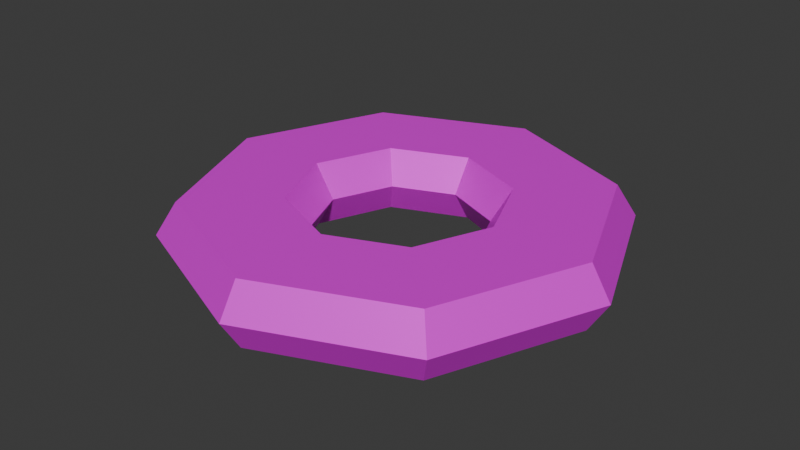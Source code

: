 # Source: Ananas.blend  (saved by Blender 5.0.119; exported with 4.5.12 LTS)
import bpy
from mathutils import Matrix  # noqa: F401  (used for matrix-valued properties, if any)

bpy.ops.wm.read_factory_settings(use_empty=True)
scene = bpy.context.scene
scene.name = 'Scene'

# ---- collections
col_collection = bpy.data.collections.new('Collection'); scene.collection.children.link(col_collection)

# ---- images (referenced by path relative to the original .blend; pixels are not part of the script)
import os
ASSET_DIR = os.environ.get("B2B_ASSET_DIR", "")  # directory of the original .blend (textures are referenced by path, not embedded)
HERE = os.path.dirname(os.path.abspath(__file__))  # packed textures are extracted next to this script under _unpacked/

def load_image(name, relpath, width, height, colorspace="sRGB"):
    """Load a texture the original file referenced (path relative to the .blend, or extracted next to this script)."""
    p = next((c for c in (os.path.join(HERE, relpath), os.path.join(ASSET_DIR, relpath)) if relpath and os.path.exists(c)), "")
    if p:
        img = bpy.data.images.load(p, check_existing=True)
        img.name = name
    else:  # same state as the original file: an image datablock whose file is absent (Cycles renders it pink)
        img = bpy.data.images.new(name, width, height)
        img.source = "FILE"
        img.filepath = "//" + (relpath or name)
    img.colorspace_settings.name = colorspace
    return img
img_ananas_basecolor = load_image('Ananas_baseColor', 'missing.png', 512, 512, 'sRGB')

# ---- materials (node trees are filled in below, after node groups)
mat_material_001 = bpy.data.materials.new('Material.001')

# ---- material node trees
mat_material_001.use_nodes = True; mat_material_001.node_tree.nodes.clear()
_N = mat_material_001.node_tree.nodes; _L = mat_material_001.node_tree.links
n0 = _N.new('ShaderNodeBsdfPrincipled'); n0.name = 'Principled BSDF'; n0.location = (-200, 100)
n0.inputs[1].default_value = 0.2143
n0.inputs[2].default_value = 0.4911
n1 = _N.new('ShaderNodeOutputMaterial'); n1.name = 'Material Output'; n1.location = (200, 100)
n2 = _N.new('ShaderNodeTexImage'); n2.name = 'Image Texture'; n2.location = (-490, 75)
n2.image = img_ananas_basecolor
_L.new(n0.outputs[0], n1.inputs[0])
_L.new(n2.outputs[0], n0.inputs[0])
n1.is_active_output = True

# ---- world
world_world = bpy.data.worlds.new('World'); scene.world = world_world
world_world.use_nodes = True; world_world.node_tree.nodes.clear()
_N = world_world.node_tree.nodes; _L = world_world.node_tree.links
n0 = _N.new('ShaderNodeOutputWorld'); n0.name = 'World Output'; n0.location = (200, 100)
n1 = _N.new('ShaderNodeBackground'); n1.name = 'Background'; n1.location = (-200, 100)
n1.inputs[0].default_value = (0.05088, 0.05088, 0.05088, 1.0)
_L.new(n1.outputs[0], n0.inputs[0])
n0.is_active_output = True
world_world.color = (0.05088, 0.05088, 0.05088)
world_world.sun_shadow_jitter_overblur = 0.0

# ---- meshes
me_torus_001 = bpy.data.meshes.new('Torus.001')
me_torus_001.from_pydata([(0.29, 0.0, 0.0), (0.2636, 0.0, 0.06364), (0.1364, 0.0, 0.06364), (0.11, 0.0, 1.102e-17), (0.1364, 0.0, -0.06364), (0.2636, 0.0, -0.06364), (0.2051, 0.2051, 0.0), (0.1864, 0.1864, 0.06364), (0.09642, 0.09642, 0.06364), (0.07778, 0.07778, 1.102e-17), (0.09642, 0.09642, -0.06364), (0.1864, 0.1864, -0.06364), (2.189e-08, 0.29, 0.0), (1.99e-08, 0.2636, 0.06364), (1.029e-08, 0.1364, 0.06364), (8.305e-09, 0.11, 1.102e-17), (1.029e-08, 0.1364, -0.06364), (1.99e-08, 0.2636, -0.06364), (-0.2051, 0.2051, 0.0), (-0.1864, 0.1864, 0.06364), (-0.09642, 0.09642, 0.06364), (-0.07778, 0.07778, 1.102e-17), (-0.09642, 0.09642, -0.06364), (-0.1864, 0.1864, -0.06364), (-0.29, 2.535e-08, 0.0), (-0.2636, 2.305e-08, 0.06364), (-0.1364, 1.192e-08, 0.06364), (-0.11, 9.617e-09, 1.102e-17), (-0.1364, 1.192e-08, -0.06364), (-0.2636, 2.305e-08, -0.06364), (-0.2051, -0.2051, 0.0), (-0.1864, -0.1864, 0.06364), (-0.09642, -0.09642, 0.06364), (-0.07778, -0.07778, 1.102e-17), (-0.09642, -0.09642, -0.06364), (-0.1864, -0.1864, -0.06364), (2.189e-08, -0.29, 0.0), (1.99e-08, -0.2636, 0.06364), (1.029e-08, -0.1364, 0.06364), (8.305e-09, -0.11, 1.102e-17), (1.029e-08, -0.1364, -0.06364), (1.99e-08, -0.2636, -0.06364), (0.2051, -0.2051, 0.0), (0.1864, -0.1864, 0.06364), (0.09642, -0.09642, 0.06364), (0.07778, -0.07778, 1.102e-17), (0.09642, -0.09642, -0.06364), (0.1864, -0.1864, -0.06364)], [], [(0, 6, 7, 1), (2, 8, 9, 3), (3, 9, 10, 4), (5, 11, 6, 0), (6, 12, 13, 7), (8, 14, 15, 9), (9, 15, 16, 10), (11, 17, 12, 6), (12, 18, 19, 13), (14, 20, 21, 15), (15, 21, 22, 16), (17, 23, 18, 12), (18, 24, 25, 19), (20, 26, 27, 21), (21, 27, 28, 22), (23, 29, 24, 18), (24, 30, 31, 25), (26, 32, 33, 27), (27, 33, 34, 28), (29, 35, 30, 24), (30, 36, 37, 31), (32, 38, 39, 33), (33, 39, 40, 34), (35, 41, 36, 30), (36, 42, 43, 37), (38, 44, 45, 39), (39, 45, 46, 40), (41, 47, 42, 36), (42, 0, 1, 43), (44, 2, 3, 45), (45, 3, 4, 46), (47, 5, 0, 42), (40, 41, 35, 34), (46, 47, 41, 40), (46, 4, 5, 47), (10, 11, 5, 4), (16, 17, 11, 10), (22, 23, 17, 16), (28, 29, 23, 22), (34, 35, 29, 28), (43, 1, 2, 44), (43, 44, 38, 37), (37, 38, 32, 31), (31, 32, 26, 25), (25, 26, 20, 19), (19, 20, 14, 13), (13, 14, 8, 7), (7, 8, 2, 1)])
_uv = me_torus_001.uv_layers.new(name='UVMap')
_uv.uv.foreach_set('vector', [0.374, 0.6415, 0.4053, 0.4841, 0.4688, 0.4984, 0.4403, 0.6415, 0.7506, 0.8982, 0.7252, 0.8271, 0.7908, 0.8174, 0.8113, 0.8748, 0.6763, 0.8174, 0.6968, 0.8748, 0.6361, 0.8982, 0.6107, 0.8271, 0.469, 0.8386, 0.4975, 0.6955, 0.5638, 0.6955, 0.5325, 0.8529, 0.5638, 0.6955, 0.5325, 0.4841, 0.5823, 0.4865, 0.6107, 0.6787, 0.7252, 0.8271, 0.7252, 0.7267, 0.7908, 0.7364, 0.7908, 0.8174, 0.7908, 0.8174, 0.7908, 0.7364, 0.8396, 0.7267, 0.8396, 0.8271, 0.4975, 0.6955, 0.469, 0.5033, 0.5325, 0.4841, 0.5638, 0.6955, 0.3414, 0.4841, 0.1277, 0.4841, 0.1374, 0.4412, 0.3317, 0.4412, 0.6998, 0.4841, 0.7252, 0.5551, 0.6596, 0.5648, 0.6391, 0.5075, 0.663, 0.3347, 0.7441, 0.3347, 0.7538, 0.3776, 0.6533, 0.3776, 0.3271, 0.5075, 0.278, 0.6449, 0.2124, 0.6352, 0.2664, 0.4841, 0.2124, 0.6352, 0.2124, 0.8489, 0.1636, 0.8392, 0.1636, 0.6449, 0.7252, 0.5551, 0.7252, 0.6556, 0.6596, 0.6459, 0.6596, 0.5648, 0.6596, 0.5648, 0.6596, 0.6459, 0.6107, 0.6556, 0.6107, 0.5551, 0.278, 0.6449, 0.278, 0.8392, 0.2124, 0.8489, 0.2124, 0.6352, 0.1029, 1.0, 0.04885, 0.8489, 0.1145, 0.8392, 0.1636, 0.9766, 0.7252, 0.6556, 0.6998, 0.7267, 0.6391, 0.7032, 0.6596, 0.6459, 0.7535, 0.7032, 0.774, 0.6459, 0.8396, 0.6556, 0.8142, 0.7267, 0.278, 0.8392, 0.3271, 0.9766, 0.2664, 1.0, 0.2124, 0.8489, 0.04885, 0.8489, 0.04885, 0.6352, 0.1145, 0.6449, 0.1145, 0.8392, 0.7252, 0.6556, 0.7252, 0.5551, 0.774, 0.5648, 0.774, 0.6459, 0.774, 0.6459, 0.774, 0.5648, 0.8396, 0.5551, 0.8396, 0.6556, 2.031e-08, 0.8392, 5.645e-09, 0.6449, 0.04885, 0.6352, 0.04885, 0.8489, 0.04885, 0.6352, 0.1029, 0.4841, 0.1636, 0.5075, 0.1145, 0.6449, 0.1843, 0.1065, 0.2848, 0.1065, 0.2751, 0.1494, 0.194, 0.1494, 0.774, 0.5648, 0.7535, 0.5075, 0.8142, 0.4841, 0.8396, 0.5551, 0.8007, 0.04285, 0.6064, 0.04285, 0.5967, 4.365e-08, 0.8104, 4.687e-08, 0.4053, 0.8529, 0.374, 0.6415, 0.4403, 0.6415, 0.4688, 0.8336, 0.7252, 0.7267, 0.7252, 0.8271, 0.6763, 0.8174, 0.6763, 0.7364, 0.6763, 0.7364, 0.6763, 0.8174, 0.6107, 0.8271, 0.6107, 0.7267, 0.3556, 0.8504, 0.3271, 0.6582, 0.374, 0.6415, 0.4053, 0.8529, 0.8396, 0.5551, 5.645e-09, 0.6449, 2.031e-08, 0.8392, 0.8396, 0.6556, 0.8142, 0.4841, 0.6064, 0.04285, 0.8007, 0.04285, 0.8396, 0.5551, 0.8142, 0.4841, 0.6107, 0.8271, 0.3271, 0.6582, 0.6064, 0.04285, 0.6361, 0.8982, 0.4975, 0.6955, 0.469, 0.8386, 0.6107, 0.8271, 0.8396, 0.7267, 0.469, 0.5033, 0.4975, 0.6955, 0.6361, 0.8982, 0.7538, 0.3776, 0.278, 0.6449, 0.3271, 0.5075, 0.8396, 0.7267, 0.6107, 0.6556, 0.278, 0.8392, 0.278, 0.6449, 0.7538, 0.3776, 0.8396, 0.6556, 2.031e-08, 0.8392, 0.278, 0.8392, 0.6107, 0.6556, 0.4688, 0.8336, 0.4403, 0.6415, 0.7252, 0.8271, 0.7252, 0.7267, 0.4688, 0.8336, 0.7252, 0.7267, 0.1843, 0.1065, 0.1145, 0.6449, 0.1145, 0.6449, 0.1843, 0.1065, 0.7252, 0.6556, 0.1145, 0.8392, 0.1145, 0.8392, 0.7252, 0.6556, 0.7252, 0.6556, 0.1636, 0.9766, 0.1636, 0.9766, 0.7252, 0.6556, 0.7252, 0.5551, 0.1636, 0.6449, 0.1636, 0.6449, 0.7252, 0.5551, 0.6998, 0.4841, 0.3317, 0.4412, 0.3317, 0.4412, 0.6998, 0.4841, 0.7252, 0.8271, 0.6107, 0.6787, 0.6107, 0.6787, 0.7252, 0.8271, 0.7506, 0.8982, 0.4403, 0.6415])
me_torus_001.materials.append(mat_material_001)
me_torus_001.update()

# ---- objects
ob_ananas = bpy.data.objects.new('Ananas', me_torus_001)

# ---- transforms, parenting, visibility, modifiers, constraints
ob_ananas.location = (0.0, 0.0, 0.0)
ob_ananas.scale = (1.0, 1.0, 0.6667)

# ---- collection membership
col_collection.objects.link(ob_ananas)

# ---- scene / render settings (as saved in the file)
scene.frame_start = 1; scene.frame_end = 250; scene.frame_set(1)
scene.render.engine = 'BLENDER_EEVEE_NEXT'
scene.render.bake_bias = 0.0
scene.render.bake_samples = 0
scene.cycles.sampling_pattern = 'TABULATED_SOBOL'
scene.eevee.use_volume_custom_range = False
bpy.context.view_layer.update()

# ---- added for rendering (the .blend has no active camera and no usable light): camera, sun
cam_auto = bpy.data.cameras.new('AutoCamera')
cam_auto.lens = 50.0
cam_auto.sensor_width = 36.0
cam_auto.clip_end = 1000.0
ob_auto_camera = bpy.data.objects.new('AutoCamera', cam_auto)
scene.collection.objects.link(ob_auto_camera)
ob_auto_camera.location = (0.762961, -0.915553, 0.610369)
ob_auto_camera.rotation_euler = (1.09748, -7.21219e-08, 0.694738)
scene.camera = ob_auto_camera
light_auto_sun = bpy.data.lights.new('AutoSun', 'SUN')
light_auto_sun.energy = 3.0
light_auto_sun.angle = 0.0523599
ob_auto_sun = bpy.data.objects.new('AutoSun', light_auto_sun)
scene.collection.objects.link(ob_auto_sun)
ob_auto_sun.rotation_euler = (0.872665, 0.174533, 0.523599)
bpy.context.view_layer.update()
